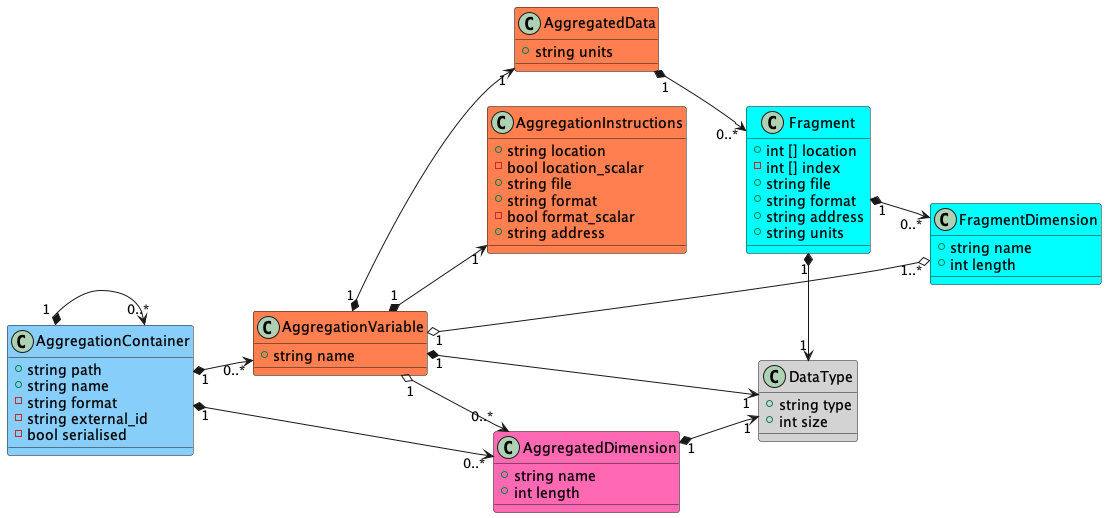

The diagram above was rendered by PlantUML. Its source (embedded in the PNG):
@startuml cfa_class_diagram
left to right direction
class DataType #lightgrey {
    +string type
    +int size
}

class FragmentDimension #cyan {
    +string name
    +int length
}

class Fragment #cyan {
    +int [] location
    -int [] index
    +string file
    +string format
    +string address
    +string units
}

class AggregationInstructions #coral {
    +string location
    -bool location_scalar
    +string file
    +string format
    -bool format_scalar
    +string address
}

class AggregatedData #coral {
    +string units
}

class AggregatedDimension #hotpink {
    +string name
    +int length
}

class AggregationVariable #coral{
    +string name
}

class AggregationContainer #lightskyblue {
    +string path
    +string name
    -string format
    -string external_id
    -bool serialised
}

AggregationVariable "1" o--> "0..*" AggregatedDimension
AggregationVariable "1" *--> "1" AggregatedData
AggregatedData "1" *--> "0..*" Fragment
Fragment "1" *--> "0..*" FragmentDimension
AggregationVariable "1" o--o "1..*" FragmentDimension
AggregatedDimension "1" *-> "1" DataType
AggregationVariable "1" *--> "1" AggregationInstructions
AggregationVariable "1" *-> "1" DataType
Fragment "1" *-> "1" DataType
AggregationContainer "1" *--> "0..*" AggregationVariable
AggregationContainer "1" *--> "0..*" AggregatedDimension
AggregationContainer "1" *--> "0..*" AggregationContainer
@enduml